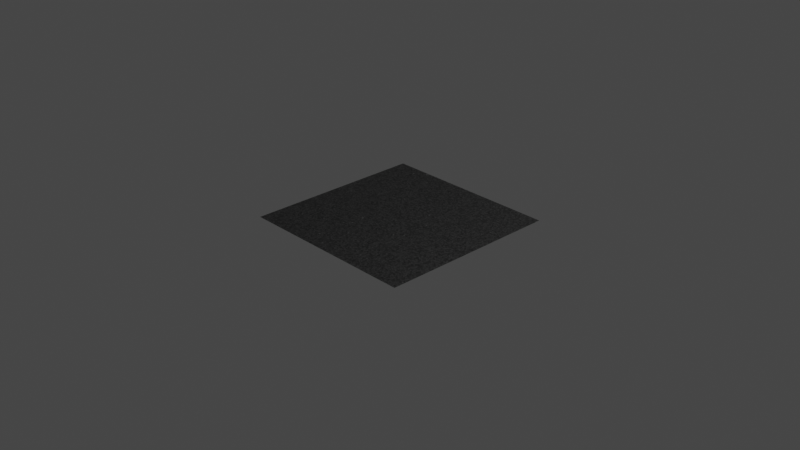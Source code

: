 # Source: granite_blk_polished.blend  (saved by Blender 3.3.6; exported with 4.5.12 LTS)
import bpy
from mathutils import Matrix  # noqa: F401  (used for matrix-valued properties, if any)

bpy.ops.wm.read_factory_settings(use_empty=True)
scene = bpy.context.scene
scene.name = 'Scene'

# ---- collections
col_collection = bpy.data.collections.new('Collection'); scene.collection.children.link(col_collection)

# ---- materials (node trees are filled in below, after node groups)
mat_granite_blk_polished = bpy.data.materials.new('granite_blk_polished')
mat_granite_blk_polished.use_transparent_shadow = False

# ---- node groups
ng_normal_bake = bpy.data.node_groups.new('normal_bake', 'ShaderNodeTree')
_s = ng_normal_bake.interface.new_socket(name='Vector', in_out='OUTPUT', socket_type='NodeSocketVector')
_s = ng_normal_bake.interface.new_socket(name='Color', in_out='INPUT', socket_type='NodeSocketVector')
_s.hide_value = True
_N = ng_normal_bake.nodes; _L = ng_normal_bake.links
n0 = _N.new('ShaderNodeVectorMath'); n0.name = 'Vector Math.001'; n0.location = (-4, -55)
n0.operation = 'DOT_PRODUCT'
n1 = _N.new('ShaderNodeVectorMath'); n1.name = 'Vector Math.005'; n1.location = (-264, -55)
n1.operation = 'CROSS_PRODUCT'
n2 = _N.new('ShaderNodeVectorMath'); n2.name = 'Vector Math.002'; n2.location = (-1, -219)
n2.operation = 'DOT_PRODUCT'
n3 = _N.new('NodeReroute'); n3.name = 'Reroute'; n3.location = (-85, 62)
n3.width = 16
n3.socket_idname = 'NodeSocketVector'
n4 = _N.new('ShaderNodeVectorMath'); n4.name = 'Vector Math'; n4.location = (2, 98)
n4.operation = 'DOT_PRODUCT'
n5 = _N.new('ShaderNodeCombineXYZ'); n5.name = 'Combine XYZ'; n5.location = (198, 2)
n6 = _N.new('ShaderNodeNewGeometry'); n6.name = 'Geometry'; n6.location = (-577, -273)
n7 = _N.new('ShaderNodeTangent'); n7.name = 'Tangent'; n7.location = (-579, 25)
n7.width = 232
n7.direction_type = 'UV_MAP'
n8 = _N.new('NodeGroupOutput'); n8.name = 'Group Output'; n8.location = (757, 49)
n9 = _N.new('NodeGroupInput'); n9.name = 'Group Input'; n9.location = (-552, 105)
n10 = _N.new('ShaderNodeVectorMath'); n10.name = 'Vector Math.004'; n10.location = (398, -39)
n10.hide = True
n10.inputs[1].default_value = (0.5, 0.5, 0.5)
n11 = _N.new('ShaderNodeVectorMath'); n11.name = 'Vector Math.003'; n11.location = (398, -4)
n11.hide = True
n11.operation = 'SCALE'
n11.inputs[3].default_value = 0.5
n12 = _N.new('ShaderNodeMath'); n12.name = 'sanctus_correct_normal_y'; n12.location = (0, 0)
n12.label = 'sanctus_correct_normal_y'
n12.operation = 'MULTIPLY'
n12.inputs[1].default_value = -1.0
_L.new(n4.outputs[1], n5.inputs[0])
_L.new(n2.outputs[1], n5.inputs[2])
_L.new(n3.outputs[0], n4.inputs[0])
_L.new(n3.outputs[0], n0.inputs[0])
_L.new(n3.outputs[0], n2.inputs[0])
_L.new(n7.outputs[0], n1.inputs[0])
_L.new(n6.outputs[1], n1.inputs[1])
_L.new(n7.outputs[0], n4.inputs[1])
_L.new(n1.outputs[0], n0.inputs[1])
_L.new(n6.outputs[1], n2.inputs[1])
_L.new(n9.outputs[0], n3.inputs[0])
_L.new(n5.outputs[0], n11.inputs[0])
_L.new(n10.outputs[0], n8.inputs[0])
_L.new(n11.outputs[0], n10.inputs[0])
_L.new(n0.outputs[1], n12.inputs[0])
_L.new(n12.outputs[0], n5.inputs[1])
n8.is_active_output = True
ng_granite = bpy.data.node_groups.new('granite', 'ShaderNodeTree')
_s = ng_granite.interface.new_socket(name='Shader', in_out='OUTPUT', socket_type='NodeSocketShader')
_s = ng_granite.interface.new_socket(name='Color Bake', in_out='OUTPUT', socket_type='NodeSocketColor')
_s.default_value = (0.0, 0.0, 0.0, 0.0)
_s = ng_granite.interface.new_socket(name='Roughness Bake', in_out='OUTPUT', socket_type='NodeSocketFloat')
_s = ng_granite.interface.new_socket(name='Clearcoat Bake', in_out='OUTPUT', socket_type='NodeSocketFloat')
_s.subtype = 'FACTOR'
_s = ng_granite.interface.new_socket(name='Normal Bake', in_out='OUTPUT', socket_type='NodeSocketVector')
_s.min_value = 0.0
_s.max_value = 0.0
_s = ng_granite.interface.new_socket(name='--COLOR--', in_out='INPUT', socket_type='NodeSocketFloat')
_s.subtype = 'FACTOR'
_s.hide_value = True
_s = ng_granite.interface.new_socket(name='Color1', in_out='INPUT', socket_type='NodeSocketColor')
_s.default_value = (0.1092, 0.1092, 0.1092, 1.0)
_s = ng_granite.interface.new_socket(name='Color2', in_out='INPUT', socket_type='NodeSocketColor')
_s = ng_granite.interface.new_socket(name='--SURFACE--', in_out='INPUT', socket_type='NodeSocketFloat')
_s.subtype = 'FACTOR'
_s.hide_value = True
_s = ng_granite.interface.new_socket(name='Roughness Min', in_out='INPUT', socket_type='NodeSocketFloat')
_s.subtype = 'FACTOR'
_s.default_value = 0.8
_s.min_value = 0.0
_s.max_value = 1.0
_s = ng_granite.interface.new_socket(name='Roughness Max', in_out='INPUT', socket_type='NodeSocketFloat')
_s.subtype = 'FACTOR'
_s.default_value = 0.7
_s.min_value = 0.0
_s.max_value = 1.0
_s = ng_granite.interface.new_socket(name='Coated', in_out='INPUT', socket_type='NodeSocketFloat')
_s.subtype = 'FACTOR'
_s.default_value = 1.0
_s.min_value = 0.0
_s.max_value = 1.0
_s = ng_granite.interface.new_socket(name='--OTHERS--', in_out='INPUT', socket_type='NodeSocketFloat')
_s.hide_value = True
_s = ng_granite.interface.new_socket(name='Scale', in_out='INPUT', socket_type='NodeSocketFloat')
_s.default_value = 9.01
_s.min_value = -1e+04
_s.max_value = 1e+04
_s = ng_granite.interface.new_socket(name='Bump', in_out='INPUT', socket_type='NodeSocketFloat')
_s.default_value = 1.0
_s.min_value = 0.0
_s.max_value = 1e+04
_s = ng_granite.interface.new_socket(name='Vector', in_out='INPUT', socket_type='NodeSocketVector')
_s.min_value = -1e+04
_s.max_value = 1e+04
_s.hide_value = True
_N = ng_granite.nodes; _L = ng_granite.links
n0 = _N.new('NodeReroute'); n0.name = 'Reroute.002'; n0.location = (-1118, 211)
n0.width = 16
n1 = _N.new('ShaderNodeVectorMath'); n1.name = 'Vector Math.003'; n1.location = (-861, 139)
n1.hide = True
n1.operation = 'MULTIPLY'
n1.inputs[1].default_value = (1.0, 1.0, 0.0)
n2 = _N.new('ShaderNodeVectorMath'); n2.name = 'Vector Math'; n2.location = (-1955, 273)
n2.operation = 'SCALE'
n3 = _N.new('ShaderNodeVectorMath'); n3.name = 'Vector Math.005'; n3.location = (-2551, 374)
n3.operation = 'LENGTH'
n4 = _N.new('ShaderNodeMath'); n4.name = 'Math.006'; n4.location = (-2398, 374)
n4.operation = 'GREATER_THAN'
n4.inputs[1].default_value = 0.0
n5 = _N.new('ShaderNodeMix'); n5.name = 'Mix.003'; n5.location = (-2193, 392)
n5.data_type = 'RGBA'
n6 = _N.new('NodeReroute'); n6.name = 'Reroute'; n6.location = (870, -73)
n6.width = 16
n7 = _N.new('NodeReroute'); n7.name = 'Reroute.001'; n7.location = (-2267, 88)
n7.width = 16
n7.socket_idname = 'NodeSocketFloat'
n8 = _N.new('ShaderNodeMath'); n8.name = 'Math'; n8.location = (-94, -400)
n8.operation = 'MULTIPLY'
n8.inputs[1].default_value = 0.01
n9 = _N.new('ShaderNodeBump'); n9.name = 'Bump'; n9.location = (511, -500)
n9.inputs[2].default_value = 1.0
n10 = _N.new('ShaderNodeMath'); n10.name = 'Math.001'; n10.location = (-97, -585)
n10.operation = 'DIVIDE'
n10.inputs[0].default_value = 1.0
n11 = _N.new('ShaderNodeMath'); n11.name = 'Math.005'; n11.location = (125, -586)
n11.operation = 'MULTIPLY'
n11.use_clamp = True
n12 = _N.new('ShaderNodeValue'); n12.name = 'Value.002'; n12.location = (-1421, 42)
n12.outputs[0].default_value = 65.46
n13 = _N.new('NodeGroupInput'); n13.name = 'Group Input'; n13.location = (-2802, 41)
n14 = _N.new('ShaderNodeVectorMath'); n14.name = 'Vector Math.002'; n14.location = (-515, 228)
n14.hide = True
n14.operation = 'SCALE'
n15 = _N.new('ShaderNodeVectorRotate'); n15.name = 'Vector Rotate'; n15.location = (-342, 190)
n15.hide = True
n16 = _N.new('ShaderNodeMix'); n16.name = 'Mix.002'; n16.location = (-1476, 363)
n16.data_type = 'RGBA'
n16.blend_type = 'LINEAR_LIGHT'
n16.inputs[0].default_value = 0.006252
n17 = _N.new('ShaderNodeVectorMath'); n17.name = 'Vector Math.001'; n17.location = (-672, 301)
n17.operation = 'SUBTRACT'
n18 = _N.new('ShaderNodeMath'); n18.name = 'Math.004'; n18.location = (286, 135)
n18.operation = 'MULTIPLY'
n18.inputs[1].default_value = 0.005
n18.inputs[2].default_value = 0.0
n19 = _N.new('ShaderNodeMath'); n19.name = 'Math.003'; n19.location = (449, 136)
n19.operation = 'SUBTRACT'
n19.inputs[0].default_value = 1.0
n19.inputs[2].default_value = 0.0
n20 = _N.new('ShaderNodeMapRange'); n20.name = 'Map Range.001'; n20.location = (-585, 97)
n20.hide = True
n20.inputs[3].default_value = -3.142
n20.inputs[4].default_value = 3.142
n21 = _N.new('ShaderNodeSeparateXYZ'); n21.name = 'Separate XYZ'; n21.location = (-166, 294)
n22 = _N.new('ShaderNodeTexWhiteNoise'); n22.name = 'White Noise Texture'; n22.location = (-846, 34)
n23 = _N.new('ShaderNodeTexVoronoi'); n23.name = 'Voronoi Texture'; n23.location = (-1073, 177)
n24 = _N.new('ShaderNodeTexNoise'); n24.name = 'Noise Texture'; n24.location = (-1727, 202)
n24.inputs[2].default_value = 100.0
n24.inputs[3].default_value = 6.27
n25 = _N.new('ShaderNodeMix'); n25.name = 'Mix'; n25.location = (375, -169)
n25.data_type = 'RGBA'
n26 = _N.new('ShaderNodeBsdfPrincipled'); n26.name = 'Principled BSDF'; n26.location = (1353, -5)
n26.distribution = 'GGX'
n26.subsurface_method = 'BURLEY'
n26.inputs[3].default_value = 1.45
n26.inputs[20].default_value = 0.03091
n26.inputs[21].default_value = 1.2
n26.inputs[27].default_value = (0.0, 0.0, 0.0, 1.0)
n26.inputs[28].default_value = 1.0
n27 = _N.new('ShaderNodeMix'); n27.name = 'Mix.004'; n27.location = (1076, -7)
n27.data_type = 'RGBA'
n27.inputs[7].default_value = (0.05167, 0.05167, 0.05167, 1.0)
n28 = _N.new('ShaderNodeMix'); n28.name = 'Mix.005'; n28.location = (1069, -193)
n28.data_type = 'RGBA'
n28.inputs[7].default_value = (0.3187, 0.3187, 0.3187, 1.0)
n29 = _N.new('NodeReroute'); n29.name = 'Reroute.005'; n29.location = (1251, -383)
n29.width = 16
n29.socket_idname = 'NodeSocketFloatFactor'
n30 = _N.new('ShaderNodeTexCoord'); n30.name = 'Texture Coordinate'; n30.location = (-2406, 494)
n31 = _N.new('ShaderNodeGroup'); n31.name = 'Group'; n31.location = (1733, -298)
n31.node_tree = ng_normal_bake
n32 = _N.new('NodeGroupOutput'); n32.name = 'Group Output'; n32.location = (1953, -143)
n33 = _N.new('ShaderNodeMapRange'); n33.name = 'Map Range'; n33.location = (8, 276)
n33.hide = True
n33.inputs[1].default_value = -1.0
n34 = _N.new('ShaderNodeMix'); n34.name = 'Mix.001'; n34.location = (493, 335)
n34.data_type = 'RGBA'
n35 = _N.new('ShaderNodeMapRange'); n35.name = 'Map Range.002'; n35.location = (63, -46)
n36 = _N.new('ShaderNodeMath'); n36.name = 'Math.002'; n36.location = (619, 67)
n36.operation = 'GREATER_THAN'
n36.inputs[2].default_value = 0.0
n37 = _N.new('ShaderNodeMath'); n37.name = 'Math.007'; n37.location = (219, 380)
n37.operation = 'MULTIPLY'
n38 = _N.new('ShaderNodeMapRange'); n38.name = 'Map Range.003'; n38.location = (-197, 119)
_L.new(n0.outputs[0], n23.inputs[0])
_L.new(n17.outputs[0], n14.inputs[0])
_L.new(n0.outputs[0], n17.inputs[0])
_L.new(n12.outputs[0], n23.inputs[2])
_L.new(n2.outputs[0], n16.inputs[6])
_L.new(n14.outputs[0], n15.inputs[0])
_L.new(n21.outputs[0], n33.inputs[0])
_L.new(n15.outputs[0], n21.inputs[0])
_L.new(n22.outputs[0], n20.inputs[0])
_L.new(n20.outputs[0], n15.inputs[3])
_L.new(n23.outputs[2], n1.inputs[0])
_L.new(n12.outputs[0], n14.inputs[3])
_L.new(n1.outputs[0], n17.inputs[1])
_L.new(n33.outputs[0], n37.inputs[0])
_L.new(n22.outputs[0], n36.inputs[0])
_L.new(n7.outputs[0], n2.inputs[3])
_L.new(n18.outputs[0], n19.inputs[1])
_L.new(n19.outputs[0], n36.inputs[1])
_L.new(n13.outputs[1], n34.inputs[6])
_L.new(n13.outputs[2], n34.inputs[7])
_L.new(n22.outputs[0], n35.inputs[0])
_L.new(n35.outputs[0], n25.inputs[0])
_L.new(n25.outputs[2], n28.inputs[6])
_L.new(n13.outputs[4], n25.inputs[7])
_L.new(n13.outputs[5], n25.inputs[6])
_L.new(n29.outputs[0], n26.inputs[19])
_L.new(n2.outputs[0], n24.inputs[0])
_L.new(n16.outputs[2], n0.inputs[0])
_L.new(n24.outputs[1], n16.inputs[7])
_L.new(n6.outputs[0], n27.inputs[6])
_L.new(n13.outputs[10], n3.inputs[0])
_L.new(n3.outputs[1], n4.inputs[0])
_L.new(n4.outputs[0], n5.inputs[0])
_L.new(n13.outputs[10], n5.inputs[7])
_L.new(n5.outputs[2], n2.inputs[0])
_L.new(n24.outputs[0], n8.inputs[0])
_L.new(n8.outputs[0], n9.inputs[3])
_L.new(n9.outputs[0], n26.inputs[5])
_L.new(n34.outputs[2], n6.inputs[0])
_L.new(n13.outputs[8], n7.inputs[0])
_L.new(n7.outputs[0], n10.inputs[1])
_L.new(n10.outputs[0], n11.inputs[0])
_L.new(n11.outputs[0], n9.inputs[1])
_L.new(n13.outputs[9], n11.inputs[1])
_L.new(n37.outputs[0], n34.inputs[0])
_L.new(n22.outputs[0], n38.inputs[0])
_L.new(n38.outputs[0], n37.inputs[1])
_L.new(n23.outputs[1], n22.inputs[0])
_L.new(n27.outputs[2], n26.inputs[0])
_L.new(n36.outputs[0], n27.inputs[0])
_L.new(n28.outputs[2], n26.inputs[2])
_L.new(n36.outputs[0], n28.inputs[0])
_L.new(n26.outputs[0], n32.inputs[0])
_L.new(n27.outputs[2], n32.inputs[1])
_L.new(n28.outputs[2], n32.inputs[2])
_L.new(n31.outputs[0], n32.inputs[4])
_L.new(n13.outputs[6], n29.inputs[0])
_L.new(n29.outputs[0], n32.inputs[3])
_L.new(n30.outputs[3], n5.inputs[6])
_L.new(n9.outputs[0], n31.inputs[0])
n32.is_active_output = True

# ---- material node trees
mat_granite_blk_polished.use_nodes = True; mat_granite_blk_polished.node_tree.nodes.clear()
_N = mat_granite_blk_polished.node_tree.nodes; _L = mat_granite_blk_polished.node_tree.links
n0 = _N.new('ShaderNodeOutputMaterial'); n0.name = 'Material Output'; n0.location = (1100, 182)
n1 = _N.new('ShaderNodeGroup'); n1.name = 'Group'; n1.location = (794, 158)
n1.width = 195
n1.node_tree = ng_granite
n1.inputs[0].default_value = 0.0
n1.inputs[1].default_value = (0.0, 0.0, 0.0, 1.0)
n1.inputs[2].default_value = (0.05158, 0.05158, 0.05158, 1.0)
n1.inputs[3].default_value = 0.0
n1.inputs[4].default_value = 0.5575
n1.inputs[5].default_value = 0.908
n1.inputs[6].default_value = 1.0
n1.inputs[7].default_value = 0.0
n1.inputs[8].default_value = 0.93
n1.inputs[9].default_value = 0.22
n1.inputs[10].default_value = (0.0, 0.0, 0.0)
_L.new(n1.outputs[0], n0.inputs[0])
n0.is_active_output = True

# ---- world
world_world = bpy.data.worlds.new('World'); scene.world = world_world
world_world.use_nodes = True; world_world.node_tree.nodes.clear()
_N = world_world.node_tree.nodes; _L = world_world.node_tree.links
n0 = _N.new('ShaderNodeOutputWorld'); n0.name = 'World Output'; n0.location = (300, 300)
n1 = _N.new('ShaderNodeBackground'); n1.name = 'Background'; n1.location = (10, 300)
n1.inputs[0].default_value = (0.05088, 0.05088, 0.05088, 1.0)
_L.new(n1.outputs[0], n0.inputs[0])
n0.is_active_output = True
world_world.color = (0.05088, 0.05088, 0.05088)
world_world.use_sun_shadow = False
world_world.sun_shadow_jitter_overblur = 0.0

# ---- cameras
cam_camera = bpy.data.cameras.new('Camera')
cam_camera.clip_end = 100.0
cam_camera.ortho_scale = 7.314

# ---- lights
light_light = bpy.data.lights.new('Light', 'POINT')
light_light.transmission_factor = 0.0
light_light.energy = 1000.0
light_light.shadow_soft_size = 0.1
light_light.shadow_maximum_resolution = 0.006
light_light.use_absolute_resolution = True

# ---- meshes
me_plane = bpy.data.meshes.new('Plane')
me_plane.from_pydata([(-1.0, -1.0, 0.0), (1.0, -1.0, 0.0), (-1.0, 1.0, 0.0), (1.0, 1.0, 0.0)], [], [(0, 1, 3, 2)])
_uv = me_plane.uv_layers.new(name='UVMap')
_uv.uv.foreach_set('vector', [0.0, 0.0, 1.0, 0.0, 1.0, 1.0, 0.0, 1.0])
me_plane.materials.append(mat_granite_blk_polished)
me_plane.use_remesh_fix_poles = True
me_plane.use_remesh_preserve_attributes = False
me_plane.update()

# ---- objects
ob_light = bpy.data.objects.new('Light', light_light)
ob_camera = bpy.data.objects.new('Camera', cam_camera)
ob_plane = bpy.data.objects.new('Plane', me_plane)

# ---- transforms, parenting, visibility, modifiers, constraints
ob_light.location = (4.076, 1.005, 5.904)
ob_light.rotation_euler = (0.6503, 0.05522, 1.866)
ob_light.lock_rotations_4d = False
ob_light.empty_display_type = 'ARROWS'
ob_light.color = (0.0, 0.0, 0.0, 0.0)
ob_light.lineart.crease_threshold = 0.0
ob_camera.location = (7.359, -6.926, 4.958)
ob_camera.rotation_euler = (1.109, 0.0, 0.8149)
ob_camera.lock_rotations_4d = False
ob_camera.empty_display_type = 'ARROWS'
ob_camera.color = (0.0, 0.0, 0.0, 0.0)
ob_camera.display_type = 'WIRE'
ob_camera.lineart.crease_threshold = 0.0
ob_plane.location = (0.0, 0.0, 0.0)

# ---- collection membership
col_collection.objects.link(ob_light)
col_collection.objects.link(ob_camera)
col_collection.objects.link(ob_plane)

# ---- scene / render settings (as saved in the file)
scene.camera = ob_camera
scene.frame_start = 1; scene.frame_end = 250; scene.frame_set(1)
scene.render.engine = 'BLENDER_EEVEE_NEXT'
scene.cycles.use_denoising = False
scene.cycles.sampling_pattern = 'TABULATED_SOBOL'
scene.cycles.use_light_tree = False
scene.view_settings.view_transform = 'Filmic'
bpy.context.view_layer.update()

